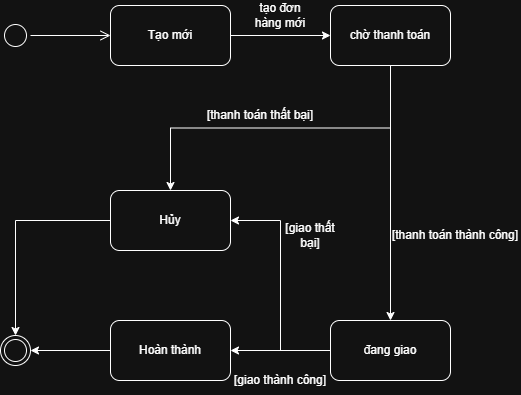

The diagram above was exported from draw.io. Its source (the exported page's mxGraphModel, read from the mxfile embedded in the PNG):
<mxGraphModel dx="1042" dy="658" grid="1" gridSize="10" guides="1" tooltips="1" connect="1" arrows="1" fold="1" page="1" pageScale="1" pageWidth="827" pageHeight="1169" math="0" shadow="0">
  <root>
    <mxCell id="0" />
    <mxCell id="1" parent="0" />
    <mxCell id="4lMmcrGxNIR6633n7ZXu-1" value="" style="ellipse;html=1;shape=startState;" vertex="1" parent="1">
      <mxGeometry x="50" y="80" width="30" height="30" as="geometry" />
    </mxCell>
    <mxCell id="4lMmcrGxNIR6633n7ZXu-2" value="" style="edgeStyle=orthogonalEdgeStyle;html=1;verticalAlign=bottom;endArrow=open;endSize=8;rounded=0;" edge="1" source="4lMmcrGxNIR6633n7ZXu-1" parent="1">
      <mxGeometry relative="1" as="geometry">
        <mxPoint x="160" y="95" as="targetPoint" />
      </mxGeometry>
    </mxCell>
    <mxCell id="4lMmcrGxNIR6633n7ZXu-3" value="Tạo mới" style="rounded=1;whiteSpace=wrap;html=1;" vertex="1" parent="1">
      <mxGeometry x="160" y="65" width="120" height="60" as="geometry" />
    </mxCell>
    <mxCell id="4lMmcrGxNIR6633n7ZXu-12" style="edgeStyle=orthogonalEdgeStyle;rounded=0;orthogonalLoop=1;jettySize=auto;html=1;exitX=0.5;exitY=1;exitDx=0;exitDy=0;" edge="1" parent="1" source="4lMmcrGxNIR6633n7ZXu-4" target="4lMmcrGxNIR6633n7ZXu-11">
      <mxGeometry relative="1" as="geometry" />
    </mxCell>
    <mxCell id="4lMmcrGxNIR6633n7ZXu-14" style="edgeStyle=orthogonalEdgeStyle;rounded=0;orthogonalLoop=1;jettySize=auto;html=1;exitX=0.5;exitY=1;exitDx=0;exitDy=0;" edge="1" parent="1" source="4lMmcrGxNIR6633n7ZXu-4" target="4lMmcrGxNIR6633n7ZXu-15">
      <mxGeometry relative="1" as="geometry">
        <mxPoint x="440" y="250" as="targetPoint" />
      </mxGeometry>
    </mxCell>
    <mxCell id="4lMmcrGxNIR6633n7ZXu-4" value="chờ thanh toán" style="rounded=1;whiteSpace=wrap;html=1;" vertex="1" parent="1">
      <mxGeometry x="380" y="65" width="120" height="60" as="geometry" />
    </mxCell>
    <mxCell id="4lMmcrGxNIR6633n7ZXu-5" value="" style="endArrow=classic;html=1;rounded=0;exitX=1;exitY=0.5;exitDx=0;exitDy=0;entryX=0;entryY=0.5;entryDx=0;entryDy=0;" edge="1" parent="1" source="4lMmcrGxNIR6633n7ZXu-3" target="4lMmcrGxNIR6633n7ZXu-4">
      <mxGeometry width="50" height="50" relative="1" as="geometry">
        <mxPoint x="320" y="170" as="sourcePoint" />
        <mxPoint x="370" y="120" as="targetPoint" />
      </mxGeometry>
    </mxCell>
    <mxCell id="4lMmcrGxNIR6633n7ZXu-6" value="tạo đơn hàng mới" style="text;html=1;whiteSpace=wrap;strokeColor=none;fillColor=none;align=center;verticalAlign=middle;rounded=0;" vertex="1" parent="1">
      <mxGeometry x="300" y="60" width="60" height="30" as="geometry" />
    </mxCell>
    <mxCell id="4lMmcrGxNIR6633n7ZXu-20" style="edgeStyle=orthogonalEdgeStyle;rounded=0;orthogonalLoop=1;jettySize=auto;html=1;entryX=0.5;entryY=0;entryDx=0;entryDy=0;" edge="1" parent="1" source="4lMmcrGxNIR6633n7ZXu-11" target="4lMmcrGxNIR6633n7ZXu-19">
      <mxGeometry relative="1" as="geometry" />
    </mxCell>
    <mxCell id="4lMmcrGxNIR6633n7ZXu-11" value="Hủy" style="rounded=1;whiteSpace=wrap;html=1;" vertex="1" parent="1">
      <mxGeometry x="160" y="250" width="120" height="60" as="geometry" />
    </mxCell>
    <mxCell id="4lMmcrGxNIR6633n7ZXu-13" value="[thanh toán thất bại]" style="text;html=1;whiteSpace=wrap;strokeColor=none;fillColor=none;align=center;verticalAlign=middle;rounded=0;" vertex="1" parent="1">
      <mxGeometry x="250" y="160" width="120" height="30" as="geometry" />
    </mxCell>
    <mxCell id="4lMmcrGxNIR6633n7ZXu-17" style="edgeStyle=orthogonalEdgeStyle;rounded=0;orthogonalLoop=1;jettySize=auto;html=1;exitX=0;exitY=0.5;exitDx=0;exitDy=0;" edge="1" parent="1" source="4lMmcrGxNIR6633n7ZXu-15" target="4lMmcrGxNIR6633n7ZXu-18">
      <mxGeometry relative="1" as="geometry">
        <mxPoint x="240" y="410" as="targetPoint" />
      </mxGeometry>
    </mxCell>
    <mxCell id="4lMmcrGxNIR6633n7ZXu-23" style="edgeStyle=orthogonalEdgeStyle;rounded=0;orthogonalLoop=1;jettySize=auto;html=1;entryX=1;entryY=0.5;entryDx=0;entryDy=0;" edge="1" parent="1" source="4lMmcrGxNIR6633n7ZXu-15" target="4lMmcrGxNIR6633n7ZXu-11">
      <mxGeometry relative="1" as="geometry" />
    </mxCell>
    <mxCell id="4lMmcrGxNIR6633n7ZXu-15" value="đang giao" style="rounded=1;whiteSpace=wrap;html=1;" vertex="1" parent="1">
      <mxGeometry x="380" y="380" width="120" height="60" as="geometry" />
    </mxCell>
    <mxCell id="4lMmcrGxNIR6633n7ZXu-16" value="[thanh toán thành công]" style="text;html=1;whiteSpace=wrap;strokeColor=none;fillColor=none;align=center;verticalAlign=middle;rounded=0;" vertex="1" parent="1">
      <mxGeometry x="440" y="280" width="130" height="30" as="geometry" />
    </mxCell>
    <mxCell id="4lMmcrGxNIR6633n7ZXu-21" style="rounded=0;orthogonalLoop=1;jettySize=auto;html=1;entryX=1;entryY=0.5;entryDx=0;entryDy=0;" edge="1" parent="1" source="4lMmcrGxNIR6633n7ZXu-18" target="4lMmcrGxNIR6633n7ZXu-19">
      <mxGeometry relative="1" as="geometry" />
    </mxCell>
    <mxCell id="4lMmcrGxNIR6633n7ZXu-18" value="Hoàn thành" style="rounded=1;whiteSpace=wrap;html=1;" vertex="1" parent="1">
      <mxGeometry x="160" y="380" width="120" height="60" as="geometry" />
    </mxCell>
    <mxCell id="4lMmcrGxNIR6633n7ZXu-19" value="" style="ellipse;html=1;shape=endState;" vertex="1" parent="1">
      <mxGeometry x="50" y="395" width="30" height="30" as="geometry" />
    </mxCell>
    <mxCell id="4lMmcrGxNIR6633n7ZXu-22" value="[giao thành công]" style="text;html=1;whiteSpace=wrap;strokeColor=none;fillColor=none;align=center;verticalAlign=middle;rounded=0;" vertex="1" parent="1">
      <mxGeometry x="270" y="425" width="120" height="30" as="geometry" />
    </mxCell>
    <mxCell id="4lMmcrGxNIR6633n7ZXu-24" value="[giao thất bại]" style="text;html=1;whiteSpace=wrap;strokeColor=none;fillColor=none;align=center;verticalAlign=middle;rounded=0;" vertex="1" parent="1">
      <mxGeometry x="330" y="280" width="60" height="30" as="geometry" />
    </mxCell>
  </root>
</mxGraphModel>